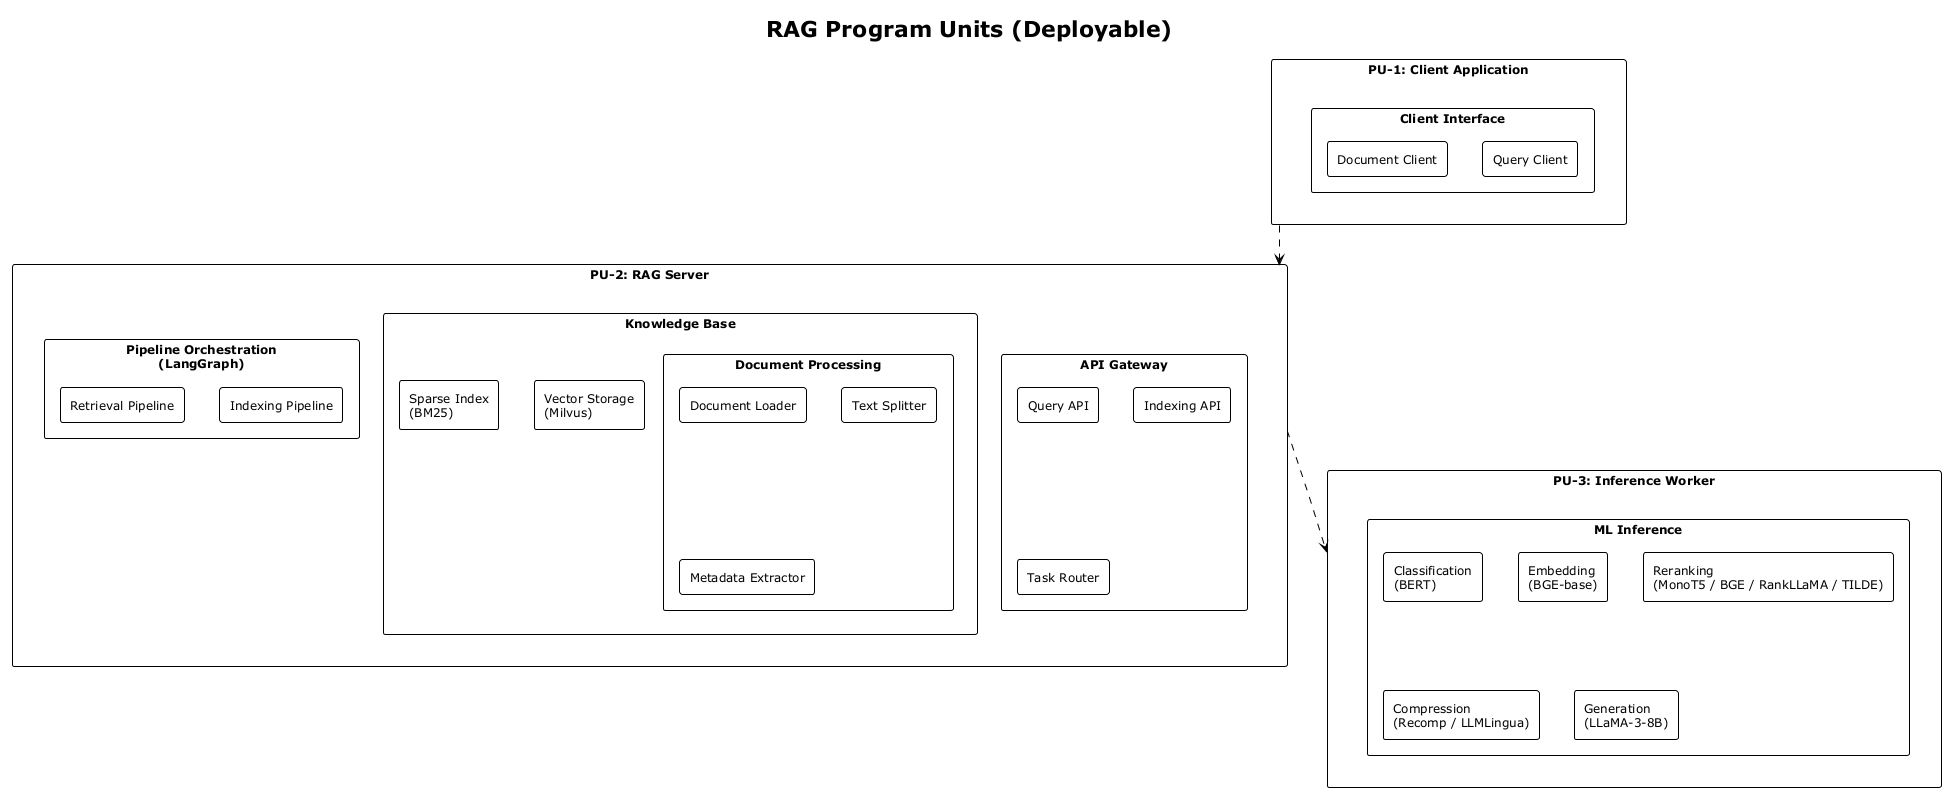

The diagram above was rendered by PlantUML. Its source (embedded in the PNG):
@startuml RAG_Program_Units
!theme plain
skinparam packageStyle rectangle
skinparam shadowing false
skinparam defaultFontSize 12

title RAG Program Units (Deployable)

package "PU-1: Client Application" as pu1 {
    package "Client Interface" {
        rectangle "Query Client"
        rectangle "Document Client"
    }
}

package "PU-2: RAG Server" as pu2 {
    package "API Gateway" {
        rectangle "Query API"
        rectangle "Indexing API"
        rectangle "Task Router"
    }
    package "Knowledge Base" {
        package "Document Processing" {
            rectangle "Document Loader"
            rectangle "Text Splitter"
            rectangle "Metadata Extractor"
        }
        rectangle "Vector Storage\n(Milvus)"
        rectangle "Sparse Index\n(BM25)"
    }
    package "Pipeline Orchestration\n(LangGraph)" {
        rectangle "Indexing Pipeline"
        rectangle "Retrieval Pipeline"
    }
}

package "PU-3: Inference Worker" as pu3 {
    package "ML Inference" {
        rectangle "Classification\n(BERT)"
        rectangle "Embedding\n(BGE-base)"
        rectangle "Reranking\n(MonoT5 / BGE / RankLLaMA / TILDE)"
        rectangle "Compression\n(Recomp / LLMLingua)"
        rectangle "Generation\n(LLaMA-3-8B)"
    }
}

pu1 ..> pu2
pu2 ..> pu3

@enduml